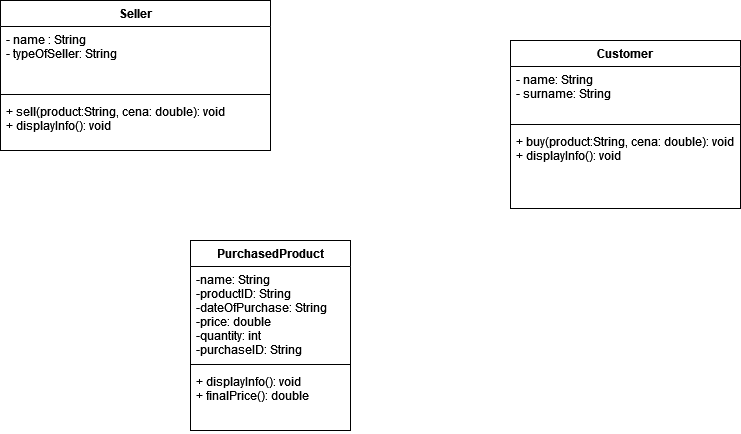

The diagram above was exported from draw.io. Its source (the exported page's mxGraphModel, read from the mxfile embedded in the PNG):
<mxGraphModel dx="228" dy="530" grid="1" gridSize="10" guides="1" tooltips="1" connect="1" arrows="1" fold="1" page="1" pageScale="1" pageWidth="827" pageHeight="1169" math="0" shadow="0">
  <root>
    <mxCell id="0" />
    <mxCell id="1" parent="0" />
    <mxCell id="sKYo8q2xrE488oiYL4zg-1" value="Seller" style="swimlane;fontStyle=1;align=center;verticalAlign=top;childLayout=stackLayout;horizontal=1;startSize=26;horizontalStack=0;resizeParent=1;resizeParentMax=0;resizeLast=0;collapsible=1;marginBottom=0;" vertex="1" parent="1">
      <mxGeometry y="220" width="270" height="150" as="geometry" />
    </mxCell>
    <mxCell id="sKYo8q2xrE488oiYL4zg-2" value="- name : String&#10;- typeOfSeller: String&#10;" style="text;strokeColor=none;fillColor=none;align=left;verticalAlign=top;spacingLeft=4;spacingRight=4;overflow=hidden;rotatable=0;points=[[0,0.5],[1,0.5]];portConstraint=eastwest;" vertex="1" parent="sKYo8q2xrE488oiYL4zg-1">
      <mxGeometry y="26" width="270" height="64" as="geometry" />
    </mxCell>
    <mxCell id="sKYo8q2xrE488oiYL4zg-3" value="" style="line;strokeWidth=1;fillColor=none;align=left;verticalAlign=middle;spacingTop=-1;spacingLeft=3;spacingRight=3;rotatable=0;labelPosition=right;points=[];portConstraint=eastwest;" vertex="1" parent="sKYo8q2xrE488oiYL4zg-1">
      <mxGeometry y="90" width="270" height="8" as="geometry" />
    </mxCell>
    <mxCell id="sKYo8q2xrE488oiYL4zg-4" value="+ sell(product:String, cena: double): void&#10;+ displayInfo(): void&#10;" style="text;strokeColor=none;fillColor=none;align=left;verticalAlign=top;spacingLeft=4;spacingRight=4;overflow=hidden;rotatable=0;points=[[0,0.5],[1,0.5]];portConstraint=eastwest;" vertex="1" parent="sKYo8q2xrE488oiYL4zg-1">
      <mxGeometry y="98" width="270" height="52" as="geometry" />
    </mxCell>
    <mxCell id="sKYo8q2xrE488oiYL4zg-5" value="Customer" style="swimlane;fontStyle=1;align=center;verticalAlign=top;childLayout=stackLayout;horizontal=1;startSize=26;horizontalStack=0;resizeParent=1;resizeParentMax=0;resizeLast=0;collapsible=1;marginBottom=0;" vertex="1" parent="1">
      <mxGeometry x="510" y="260" width="230" height="168" as="geometry" />
    </mxCell>
    <mxCell id="sKYo8q2xrE488oiYL4zg-6" value="- name: String&#10;- surname: String&#10;" style="text;strokeColor=none;fillColor=none;align=left;verticalAlign=top;spacingLeft=4;spacingRight=4;overflow=hidden;rotatable=0;points=[[0,0.5],[1,0.5]];portConstraint=eastwest;" vertex="1" parent="sKYo8q2xrE488oiYL4zg-5">
      <mxGeometry y="26" width="230" height="54" as="geometry" />
    </mxCell>
    <mxCell id="sKYo8q2xrE488oiYL4zg-7" value="" style="line;strokeWidth=1;fillColor=none;align=left;verticalAlign=middle;spacingTop=-1;spacingLeft=3;spacingRight=3;rotatable=0;labelPosition=right;points=[];portConstraint=eastwest;" vertex="1" parent="sKYo8q2xrE488oiYL4zg-5">
      <mxGeometry y="80" width="230" height="8" as="geometry" />
    </mxCell>
    <mxCell id="sKYo8q2xrE488oiYL4zg-8" value="+ buy(product:String, cena: double): void&#10;+ displayInfo(): void&#10;&#10;&#10;" style="text;strokeColor=none;fillColor=none;align=left;verticalAlign=top;spacingLeft=4;spacingRight=4;overflow=hidden;rotatable=0;points=[[0,0.5],[1,0.5]];portConstraint=eastwest;" vertex="1" parent="sKYo8q2xrE488oiYL4zg-5">
      <mxGeometry y="88" width="230" height="80" as="geometry" />
    </mxCell>
    <mxCell id="sKYo8q2xrE488oiYL4zg-9" value="PurchasedProduct" style="swimlane;fontStyle=1;align=center;verticalAlign=top;childLayout=stackLayout;horizontal=1;startSize=26;horizontalStack=0;resizeParent=1;resizeParentMax=0;resizeLast=0;collapsible=1;marginBottom=0;" vertex="1" parent="1">
      <mxGeometry x="190" y="460" width="160" height="190" as="geometry" />
    </mxCell>
    <mxCell id="sKYo8q2xrE488oiYL4zg-10" value="-name: String&#10;-productID: String&#10;-dateOfPurchase: String&#10;-price: double&#10;-quantity: int&#10;-purchaseID: String&#10;&#10;" style="text;strokeColor=none;fillColor=none;align=left;verticalAlign=top;spacingLeft=4;spacingRight=4;overflow=hidden;rotatable=0;points=[[0,0.5],[1,0.5]];portConstraint=eastwest;" vertex="1" parent="sKYo8q2xrE488oiYL4zg-9">
      <mxGeometry y="26" width="160" height="94" as="geometry" />
    </mxCell>
    <mxCell id="sKYo8q2xrE488oiYL4zg-11" value="" style="line;strokeWidth=1;fillColor=none;align=left;verticalAlign=middle;spacingTop=-1;spacingLeft=3;spacingRight=3;rotatable=0;labelPosition=right;points=[];portConstraint=eastwest;" vertex="1" parent="sKYo8q2xrE488oiYL4zg-9">
      <mxGeometry y="120" width="160" height="8" as="geometry" />
    </mxCell>
    <mxCell id="sKYo8q2xrE488oiYL4zg-12" value="+ displayInfo(): void&#10;+ finalPrice(): double&#10;" style="text;strokeColor=none;fillColor=none;align=left;verticalAlign=top;spacingLeft=4;spacingRight=4;overflow=hidden;rotatable=0;points=[[0,0.5],[1,0.5]];portConstraint=eastwest;" vertex="1" parent="sKYo8q2xrE488oiYL4zg-9">
      <mxGeometry y="128" width="160" height="62" as="geometry" />
    </mxCell>
  </root>
</mxGraphModel>